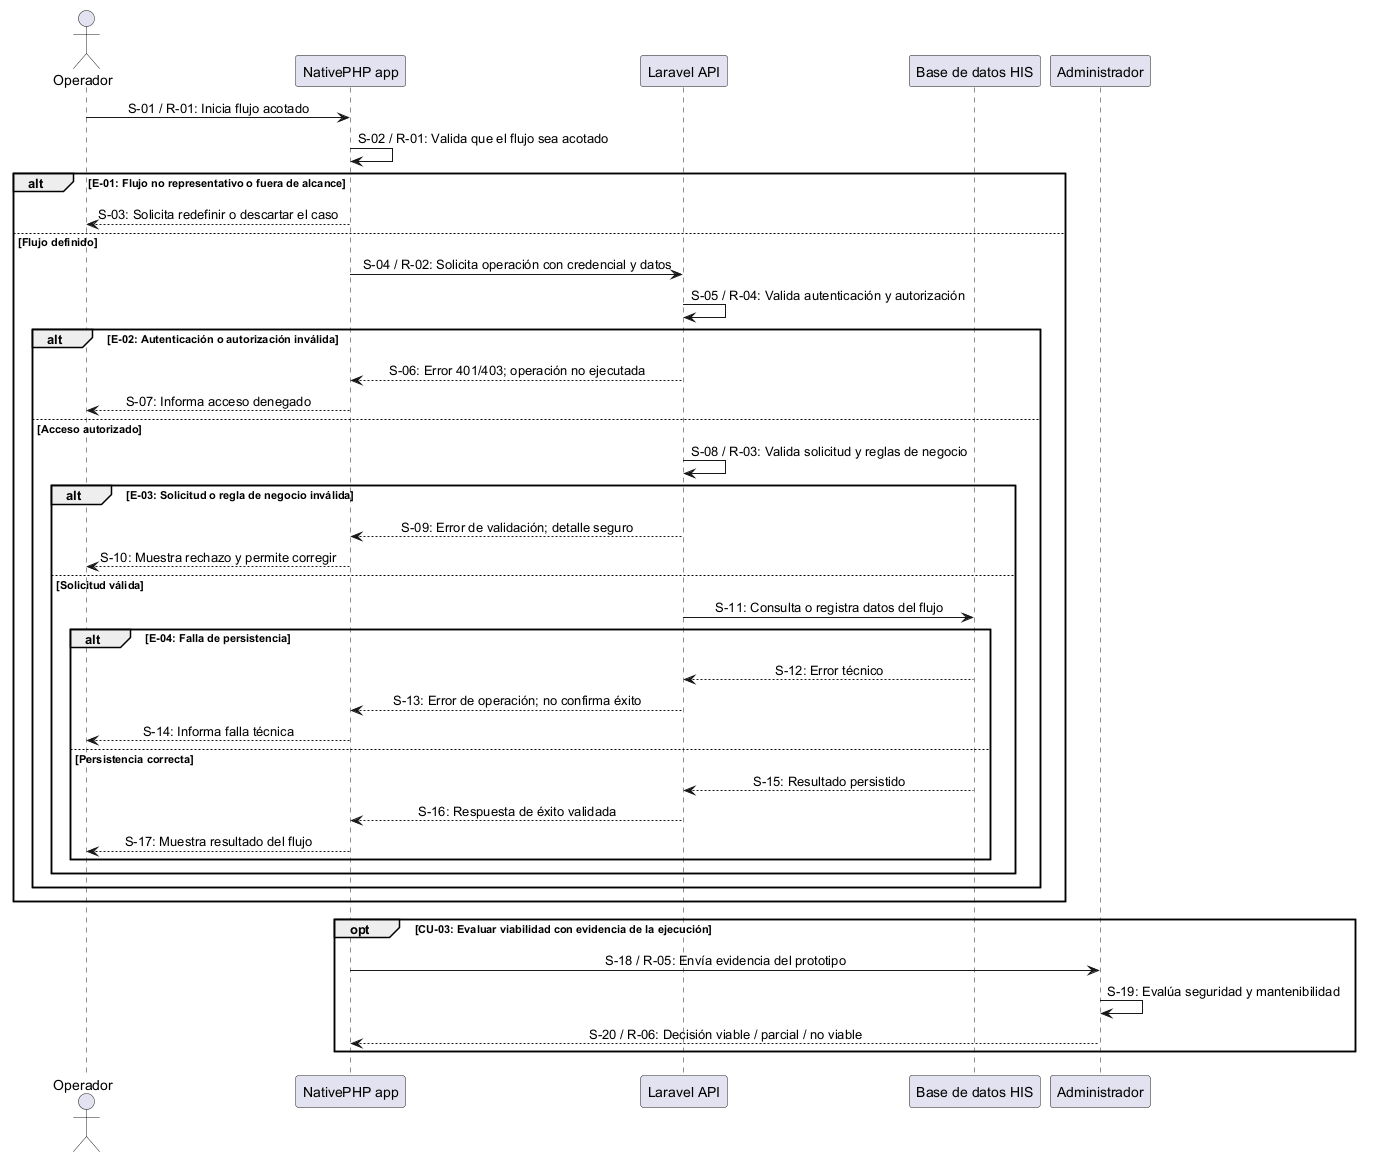

The diagram above was rendered by PlantUML. Its source (embedded in the PNG):
@startuml
skinparam sequenceMessageAlign center
skinparam shadowing false

actor "Operador" as Op
participant "NativePHP app" as Native
participant "Laravel API" as API
participant "Base de datos HIS" as DB
participant "Administrador" as Admin

Op -> Native: S-01 / R-01: Inicia flujo acotado
Native -> Native: S-02 / R-01: Valida que el flujo sea acotado
alt E-01: Flujo no representativo o fuera de alcance
  Native --> Op: S-03: Solicita redefinir o descartar el caso
else Flujo definido
  Native -> API: S-04 / R-02: Solicita operación con credencial y datos
  API -> API: S-05 / R-04: Valida autenticación y autorización
  alt E-02: Autenticación o autorización inválida
    API --> Native: S-06: Error 401/403; operación no ejecutada
    Native --> Op: S-07: Informa acceso denegado
  else Acceso autorizado
    API -> API: S-08 / R-03: Valida solicitud y reglas de negocio
    alt E-03: Solicitud o regla de negocio inválida
      API --> Native: S-09: Error de validación; detalle seguro
      Native --> Op: S-10: Muestra rechazo y permite corregir
    else Solicitud válida
      API -> DB: S-11: Consulta o registra datos del flujo
      alt E-04: Falla de persistencia
        DB --> API: S-12: Error técnico
        API --> Native: S-13: Error de operación; no confirma éxito
        Native --> Op: S-14: Informa falla técnica
      else Persistencia correcta
        DB --> API: S-15: Resultado persistido
        API --> Native: S-16: Respuesta de éxito validada
        Native --> Op: S-17: Muestra resultado del flujo
      end
    end
  end
end
opt CU-03: Evaluar viabilidad con evidencia de la ejecución
  Native -> Admin: S-18 / R-05: Envía evidencia del prototipo
  Admin -> Admin: S-19: Evalúa seguridad y mantenibilidad
  Admin --> Native: S-20 / R-06: Decisión viable / parcial / no viable
end
@enduml